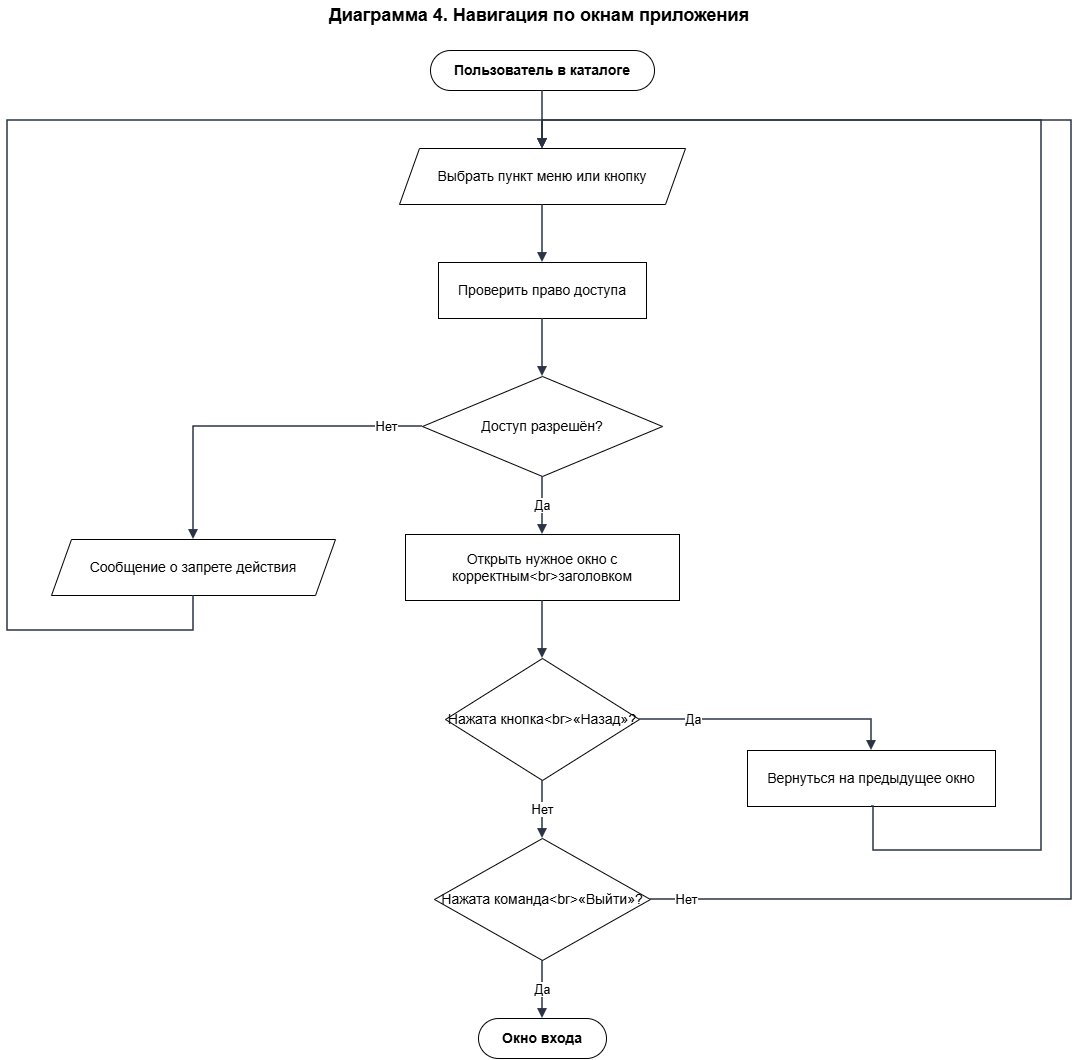

The diagram above was exported from draw.io. Its source (the exported page's mxGraphModel, read from the mxfile embedded in the PNG):
<mxGraphModel dx="1493" dy="1041" grid="1" gridSize="10" guides="1" tooltips="1" connect="1" arrows="1" fold="1" page="1" pageScale="1" pageWidth="1144" pageHeight="1128" math="0" shadow="0">
  <root>
    <mxCell id="0" />
    <mxCell id="1" parent="0" />
    <mxCell id="title" parent="1" style="text;html=1;strokeColor=none;fillColor=none;align=center;verticalAlign=middle;whiteSpace=wrap;fontSize=18;fontStyle=1;" value="Диаграмма 4. Навигация по окнам приложения" vertex="1">
      <mxGeometry height="30" width="450" x="347" y="20" as="geometry" />
    </mxCell>
    <mxCell id="n1" parent="1" style="rounded=1;whiteSpace=wrap;html=1;arcSize=50;fillColor=#ffffff;strokeColor=#000000;fontStyle=1;fontSize=14;" value="Пользователь в каталоге" vertex="1">
      <mxGeometry height="40" width="224" x="463" y="70" as="geometry" />
    </mxCell>
    <mxCell id="n2" parent="1" style="shape=parallelogram;perimeter=parallelogramPerimeter;whiteSpace=wrap;html=1;fixedSize=1;size=20;fillColor=#ffffff;strokeColor=#000000;fontSize=14;" value="Выбрать пункт меню или кнопку" vertex="1">
      <mxGeometry height="56" width="286" x="432" y="168" as="geometry" />
    </mxCell>
    <mxCell id="n3" parent="1" style="rounded=0;whiteSpace=wrap;html=1;fillColor=#ffffff;strokeColor=#000000;fontSize=14;" value="Проверить право доступа" vertex="1">
      <mxGeometry height="56" width="208" x="471" y="282" as="geometry" />
    </mxCell>
    <mxCell id="n4" parent="1" style="rhombus;whiteSpace=wrap;html=1;fillColor=#ffffff;strokeColor=#000000;fontSize=14;" value="Доступ разрешён?" vertex="1">
      <mxGeometry height="100" width="240" x="455" y="396" as="geometry" />
    </mxCell>
    <mxCell id="n5" parent="1" style="shape=parallelogram;perimeter=parallelogramPerimeter;whiteSpace=wrap;html=1;fixedSize=1;size=20;fillColor=#ffffff;strokeColor=#000000;fontSize=14;" value="Сообщение о запрете действия" vertex="1">
      <mxGeometry height="56" width="284" x="84" y="559" as="geometry" />
    </mxCell>
    <mxCell id="n6" parent="1" style="rounded=0;whiteSpace=wrap;html=1;fillColor=#ffffff;strokeColor=#000000;fontSize=14;" value="Открыть нужное окно с корректным&amp;lt;br&amp;gt;заголовком" vertex="1">
      <mxGeometry height="66" width="274" x="438" y="554" as="geometry" />
    </mxCell>
    <mxCell id="n7" parent="1" style="rhombus;whiteSpace=wrap;html=1;fillColor=#ffffff;strokeColor=#000000;fontSize=14;" value="Нажата кнопка&amp;lt;br&amp;gt;«Назад»?" vertex="1">
      <mxGeometry height="122" width="194" x="478" y="678" as="geometry" />
    </mxCell>
    <mxCell id="n8" parent="1" style="rounded=0;whiteSpace=wrap;html=1;fillColor=#ffffff;strokeColor=#000000;fontSize=14;" value="Вернуться на предыдущее окно" vertex="1">
      <mxGeometry height="56" width="248" x="780" y="770" as="geometry" />
    </mxCell>
    <mxCell id="n9" parent="1" style="rhombus;whiteSpace=wrap;html=1;fillColor=#ffffff;strokeColor=#000000;fontSize=14;" value="Нажата команда&amp;lt;br&amp;gt;«Выйти»?" vertex="1">
      <mxGeometry height="122" width="216" x="467" y="858" as="geometry" />
    </mxCell>
    <mxCell id="n10" parent="1" style="rounded=1;whiteSpace=wrap;html=1;arcSize=50;fillColor=#ffffff;strokeColor=#000000;fontStyle=1;fontSize=14;" value="Окно входа" vertex="1">
      <mxGeometry height="40" width="128" x="511" y="1038" as="geometry" />
    </mxCell>
    <mxCell id="e1" edge="1" parent="1" source="n1" style="edgeStyle=orthogonalEdgeStyle;rounded=0;orthogonalLoop=1;jettySize=auto;html=1;endArrow=block;endFill=1;strokeWidth=1.5;strokeColor=#2b3445;fontSize=13;labelBackgroundColor=#FFFFFF;exitX=0.5;exitY=1;exitDx=0;exitDy=0;exitPerimeter=0;entryX=0.5;entryY=0;entryDx=0;entryDy=0;entryPerimeter=0;" target="n2" value="">
      <mxGeometry relative="1" as="geometry" />
    </mxCell>
    <mxCell id="e2" edge="1" parent="1" source="n2" style="edgeStyle=orthogonalEdgeStyle;rounded=0;orthogonalLoop=1;jettySize=auto;html=1;endArrow=block;endFill=1;strokeWidth=1.5;strokeColor=#2b3445;fontSize=13;labelBackgroundColor=#FFFFFF;exitX=0.5;exitY=1;exitDx=0;exitDy=0;exitPerimeter=0;entryX=0.5;entryY=0;entryDx=0;entryDy=0;entryPerimeter=0;" target="n3" value="">
      <mxGeometry relative="1" as="geometry" />
    </mxCell>
    <mxCell id="e3" edge="1" parent="1" source="n3" style="edgeStyle=orthogonalEdgeStyle;rounded=0;orthogonalLoop=1;jettySize=auto;html=1;endArrow=block;endFill=1;strokeWidth=1.5;strokeColor=#2b3445;fontSize=13;labelBackgroundColor=#FFFFFF;exitX=0.5;exitY=1;exitDx=0;exitDy=0;exitPerimeter=0;entryX=0.5;entryY=0;entryDx=0;entryDy=0;entryPerimeter=0;" target="n4" value="">
      <mxGeometry relative="1" as="geometry" />
    </mxCell>
    <mxCell id="e4" edge="1" parent="1" source="n4" style="edgeStyle=orthogonalEdgeStyle;rounded=0;orthogonalLoop=1;jettySize=auto;html=1;endArrow=block;endFill=1;strokeWidth=1.5;strokeColor=#2b3445;fontSize=13;labelBackgroundColor=#FFFFFF;exitX=0;exitY=0.5;exitDx=0;exitDy=0;exitPerimeter=0;entryX=0.5;entryY=0;entryDx=0;entryDy=0;entryPerimeter=0;" target="n5" value="Нет">
      <mxGeometry relative="1" x="-0.7895" as="geometry">
        <Array as="points">
          <mxPoint x="226" y="446" />
        </Array>
      </mxGeometry>
    </mxCell>
    <mxCell id="e5" edge="1" parent="1" source="n5" style="edgeStyle=orthogonalEdgeStyle;rounded=0;orthogonalLoop=1;jettySize=auto;html=1;endArrow=block;endFill=1;strokeWidth=1.5;strokeColor=#2b3445;fontSize=13;labelBackgroundColor=#FFFFFF;exitX=0.5;exitY=1;exitDx=0;exitDy=0;entryX=0.5;entryY=0;entryDx=0;entryDy=0;" target="n2" value="">
      <mxGeometry relative="1" x="0.0108" as="geometry">
        <Array as="points">
          <mxPoint x="226" y="650" />
          <mxPoint x="40" y="650" />
          <mxPoint x="40" y="140" />
          <mxPoint x="575" y="140" />
        </Array>
      </mxGeometry>
    </mxCell>
    <mxCell id="e6" edge="1" parent="1" source="n4" style="edgeStyle=orthogonalEdgeStyle;rounded=0;orthogonalLoop=1;jettySize=auto;html=1;endArrow=block;endFill=1;strokeWidth=1.5;strokeColor=#2b3445;fontSize=13;labelBackgroundColor=#FFFFFF;exitX=0.5;exitY=1;exitDx=0;exitDy=0;exitPerimeter=0;entryX=0.5;entryY=0;entryDx=0;entryDy=0;entryPerimeter=0;" target="n6" value="Да">
      <mxGeometry relative="1" as="geometry" />
    </mxCell>
    <mxCell id="e7" edge="1" parent="1" source="n6" style="edgeStyle=orthogonalEdgeStyle;rounded=0;orthogonalLoop=1;jettySize=auto;html=1;endArrow=block;endFill=1;strokeWidth=1.5;strokeColor=#2b3445;fontSize=13;labelBackgroundColor=#FFFFFF;exitX=0.5;exitY=1;exitDx=0;exitDy=0;exitPerimeter=0;entryX=0.5;entryY=0;entryDx=0;entryDy=0;entryPerimeter=0;" target="n7" value="">
      <mxGeometry relative="1" as="geometry" />
    </mxCell>
    <mxCell id="e8" edge="1" parent="1" source="n7" style="edgeStyle=orthogonalEdgeStyle;rounded=0;orthogonalLoop=1;jettySize=auto;html=1;endArrow=block;endFill=1;strokeWidth=1.5;strokeColor=#2b3445;fontSize=13;labelBackgroundColor=#FFFFFF;exitX=1;exitY=0.5;exitDx=0;exitDy=0;exitPerimeter=0;entryX=0.5;entryY=0;entryDx=0;entryDy=0;" target="n8" value="Да">
      <mxGeometry relative="1" x="-0.5894" as="geometry" />
    </mxCell>
    <mxCell id="e9" edge="1" parent="1" source="n8" style="edgeStyle=orthogonalEdgeStyle;rounded=0;orthogonalLoop=1;jettySize=auto;html=1;endArrow=block;endFill=1;strokeWidth=1.5;strokeColor=#2b3445;fontSize=13;labelBackgroundColor=#FFFFFF;exitX=0.5;exitY=1;exitDx=0;exitDy=0;entryX=0.5;entryY=0;entryDx=0;entryDy=0;" target="n2" value="">
      <mxGeometry relative="1" x="0.0945" as="geometry">
        <Array as="points">
          <mxPoint x="906" y="826" />
          <mxPoint x="906" y="870" />
          <mxPoint x="1074" y="870" />
          <mxPoint x="1074" y="140" />
          <mxPoint x="575" y="140" />
        </Array>
      </mxGeometry>
    </mxCell>
    <mxCell id="e10" edge="1" parent="1" source="n7" style="edgeStyle=orthogonalEdgeStyle;rounded=0;orthogonalLoop=1;jettySize=auto;html=1;endArrow=block;endFill=1;strokeWidth=1.5;strokeColor=#2b3445;fontSize=13;labelBackgroundColor=#FFFFFF;exitX=0.5;exitY=1;exitDx=0;exitDy=0;exitPerimeter=0;entryX=0.5;entryY=0;entryDx=0;entryDy=0;entryPerimeter=0;" target="n9" value="Нет">
      <mxGeometry relative="1" as="geometry" />
    </mxCell>
    <mxCell id="e11" edge="1" parent="1" source="n9" style="edgeStyle=orthogonalEdgeStyle;rounded=0;orthogonalLoop=1;jettySize=auto;html=1;endArrow=block;endFill=1;strokeWidth=1.5;strokeColor=#2b3445;fontSize=13;labelBackgroundColor=#FFFFFF;exitX=0.5;exitY=1;exitDx=0;exitDy=0;exitPerimeter=0;entryX=0.5;entryY=0;entryDx=0;entryDy=0;entryPerimeter=0;" target="n10" value="Да">
      <mxGeometry relative="1" as="geometry" />
    </mxCell>
    <mxCell id="e12" edge="1" parent="1" source="n9" style="edgeStyle=orthogonalEdgeStyle;rounded=0;orthogonalLoop=1;jettySize=auto;html=1;endArrow=block;endFill=1;strokeWidth=1.5;strokeColor=#2b3445;fontSize=13;labelBackgroundColor=#FFFFFF;exitX=1;exitY=0.5;exitDx=0;exitDy=0;exitPerimeter=0;entryX=0.5;entryY=0;entryDx=0;entryDy=0;" target="n2" value="Нет">
      <mxGeometry relative="1" x="-0.959" as="geometry">
        <Array as="points">
          <mxPoint x="1104" y="919" />
          <mxPoint x="1104" y="140" />
          <mxPoint x="575" y="140" />
        </Array>
      </mxGeometry>
    </mxCell>
  </root>
</mxGraphModel>